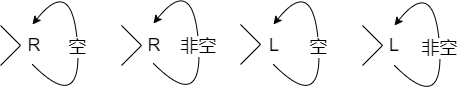

The diagram above was exported from draw.io. Its source (the exported page's mxGraphModel, read from the mxfile embedded in the PNG):
<mxGraphModel dx="1344" dy="864" grid="1" gridSize="10" guides="1" tooltips="1" connect="1" arrows="1" fold="1" page="1" pageScale="1" pageWidth="827" pageHeight="1169" math="0" shadow="0">
  <root>
    <mxCell id="0" />
    <mxCell id="1" parent="0" />
    <mxCell id="2" value="&lt;font style=&quot;font-size: 18px;&quot;&gt;R&lt;/font&gt;" style="text;html=1;strokeColor=none;fillColor=none;align=center;verticalAlign=middle;whiteSpace=wrap;rounded=0;" vertex="1" parent="1">
      <mxGeometry x="120" y="320" width="40" height="40" as="geometry" />
    </mxCell>
    <mxCell id="3" value="&lt;font style=&quot;font-size: 18px;&quot;&gt;R&lt;/font&gt;" style="text;html=1;strokeColor=none;fillColor=none;align=center;verticalAlign=middle;whiteSpace=wrap;rounded=0;" vertex="1" parent="1">
      <mxGeometry x="240" y="320" width="40" height="40" as="geometry" />
    </mxCell>
    <mxCell id="4" value="&lt;font style=&quot;font-size: 18px;&quot;&gt;L&lt;/font&gt;" style="text;html=1;strokeColor=none;fillColor=none;align=center;verticalAlign=middle;whiteSpace=wrap;rounded=0;" vertex="1" parent="1">
      <mxGeometry x="360" y="320" width="40" height="40" as="geometry" />
    </mxCell>
    <mxCell id="5" value="&lt;font style=&quot;font-size: 18px;&quot;&gt;L&lt;/font&gt;" style="text;html=1;strokeColor=none;fillColor=none;align=center;verticalAlign=middle;whiteSpace=wrap;rounded=0;" vertex="1" parent="1">
      <mxGeometry x="480" y="320" width="40" height="40" as="geometry" />
    </mxCell>
    <mxCell id="8" value="" style="endArrow=none;html=1;fontSize=18;" edge="1" parent="1">
      <mxGeometry width="50" height="50" relative="1" as="geometry">
        <mxPoint x="126" y="340" as="sourcePoint" />
        <mxPoint x="106" y="320" as="targetPoint" />
      </mxGeometry>
    </mxCell>
    <mxCell id="9" value="" style="endArrow=none;html=1;fontSize=18;" edge="1" parent="1">
      <mxGeometry width="50" height="50" relative="1" as="geometry">
        <mxPoint x="126" y="340" as="sourcePoint" />
        <mxPoint x="106" y="360" as="targetPoint" />
      </mxGeometry>
    </mxCell>
    <mxCell id="12" value="" style="endArrow=none;html=1;fontSize=18;" edge="1" parent="1">
      <mxGeometry width="50" height="50" relative="1" as="geometry">
        <mxPoint x="247" y="340" as="sourcePoint" />
        <mxPoint x="227" y="320" as="targetPoint" />
      </mxGeometry>
    </mxCell>
    <mxCell id="13" value="" style="endArrow=none;html=1;fontSize=18;" edge="1" parent="1">
      <mxGeometry width="50" height="50" relative="1" as="geometry">
        <mxPoint x="247" y="340" as="sourcePoint" />
        <mxPoint x="227" y="360" as="targetPoint" />
      </mxGeometry>
    </mxCell>
    <mxCell id="14" value="" style="endArrow=none;html=1;fontSize=18;" edge="1" parent="1">
      <mxGeometry width="50" height="50" relative="1" as="geometry">
        <mxPoint x="488" y="340" as="sourcePoint" />
        <mxPoint x="468" y="320" as="targetPoint" />
      </mxGeometry>
    </mxCell>
    <mxCell id="15" value="" style="endArrow=none;html=1;fontSize=18;" edge="1" parent="1">
      <mxGeometry width="50" height="50" relative="1" as="geometry">
        <mxPoint x="488" y="340" as="sourcePoint" />
        <mxPoint x="468" y="360" as="targetPoint" />
      </mxGeometry>
    </mxCell>
    <mxCell id="16" value="" style="endArrow=none;html=1;fontSize=18;" edge="1" parent="1">
      <mxGeometry width="50" height="50" relative="1" as="geometry">
        <mxPoint x="366" y="339" as="sourcePoint" />
        <mxPoint x="346" y="319" as="targetPoint" />
      </mxGeometry>
    </mxCell>
    <mxCell id="17" value="" style="endArrow=none;html=1;fontSize=18;" edge="1" parent="1">
      <mxGeometry width="50" height="50" relative="1" as="geometry">
        <mxPoint x="366" y="339" as="sourcePoint" />
        <mxPoint x="346" y="359" as="targetPoint" />
      </mxGeometry>
    </mxCell>
    <mxCell id="18" value="非空" style="curved=1;endArrow=classic;html=1;fontSize=18;exitX=0.5;exitY=1;exitDx=0;exitDy=0;entryX=0.5;entryY=0;entryDx=0;entryDy=0;" edge="1" parent="1" source="5" target="5">
      <mxGeometry width="50" height="50" relative="1" as="geometry">
        <mxPoint x="550" y="460" as="sourcePoint" />
        <mxPoint x="600" y="410" as="targetPoint" />
        <Array as="points">
          <mxPoint x="550" y="410" />
          <mxPoint x="540" y="270" />
        </Array>
      </mxGeometry>
    </mxCell>
    <mxCell id="19" value="空" style="curved=1;endArrow=classic;html=1;fontSize=18;exitX=0.5;exitY=1;exitDx=0;exitDy=0;entryX=0.5;entryY=0;entryDx=0;entryDy=0;" edge="1" parent="1">
      <mxGeometry width="50" height="50" relative="1" as="geometry">
        <mxPoint x="379" y="359" as="sourcePoint" />
        <mxPoint x="379" y="319" as="targetPoint" />
        <Array as="points">
          <mxPoint x="429" y="409" />
          <mxPoint x="419" y="269" />
        </Array>
      </mxGeometry>
    </mxCell>
    <mxCell id="20" value="非空" style="curved=1;endArrow=classic;html=1;fontSize=18;exitX=0.5;exitY=1;exitDx=0;exitDy=0;entryX=0.5;entryY=0;entryDx=0;entryDy=0;" edge="1" parent="1">
      <mxGeometry width="50" height="50" relative="1" as="geometry">
        <mxPoint x="259" y="358" as="sourcePoint" />
        <mxPoint x="259" y="318" as="targetPoint" />
        <Array as="points">
          <mxPoint x="309" y="408" />
          <mxPoint x="299" y="268" />
        </Array>
      </mxGeometry>
    </mxCell>
    <mxCell id="22" value="空" style="curved=1;endArrow=classic;html=1;fontSize=18;exitX=0.5;exitY=1;exitDx=0;exitDy=0;entryX=0.5;entryY=0;entryDx=0;entryDy=0;" edge="1" parent="1">
      <mxGeometry width="50" height="50" relative="1" as="geometry">
        <mxPoint x="138" y="359" as="sourcePoint" />
        <mxPoint x="138" y="319" as="targetPoint" />
        <Array as="points">
          <mxPoint x="188" y="409" />
          <mxPoint x="178" y="269" />
        </Array>
      </mxGeometry>
    </mxCell>
  </root>
</mxGraphModel>